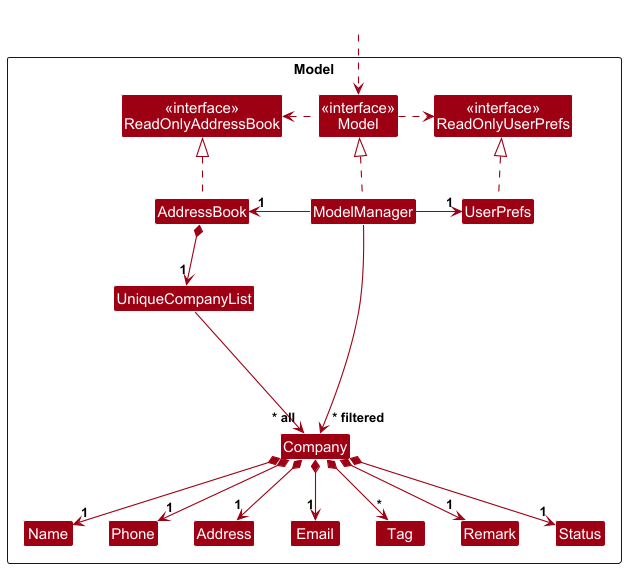

The diagram above was rendered by PlantUML. Its source (embedded in the PNG):
@startuml
!include style.puml
skinparam arrowThickness 1.1
skinparam arrowColor MODEL_COLOR
skinparam classBackgroundColor MODEL_COLOR

Package Model as ModelPackage <<Rectangle>>{
Class "<<interface>>\nReadOnlyAddressBook" as ReadOnlyAddressBook
Class "<<interface>>\nReadOnlyUserPrefs" as ReadOnlyUserPrefs
Class "<<interface>>\nModel" as Model
Class AddressBook
Class ModelManager
Class UserPrefs

Class UniqueCompanyList
Class Company
Class Address
Class Email
Class Name
Class Phone
Class Tag
Class Remark
Class Status

Class I #FFFFFF
}

Class HiddenOutside #FFFFFF
HiddenOutside ..> Model

AddressBook .up.|> ReadOnlyAddressBook

ModelManager .up.|> Model
Model .right.> ReadOnlyUserPrefs
Model .left.> ReadOnlyAddressBook
ModelManager -left-> "1" AddressBook
ModelManager -right-> "1" UserPrefs
UserPrefs .up.|> ReadOnlyUserPrefs

AddressBook *--> "1" UniqueCompanyList
UniqueCompanyList --> "~* all" Company
Company *--> "1" Name
Company *--> "1" Phone
Company *--> "1" Email
Company *--> "1" Address
Company *--> "*" Tag
Company *--> "1" Remark
Company *--> "1" Status

Company -[hidden]up--> I
UniqueCompanyList -[hidden]right-> I

Name -[hidden]right-> Phone
Phone -[hidden]right-> Address
Address -[hidden]right-> Email

ModelManager --> "~* filtered" Company
@enduml